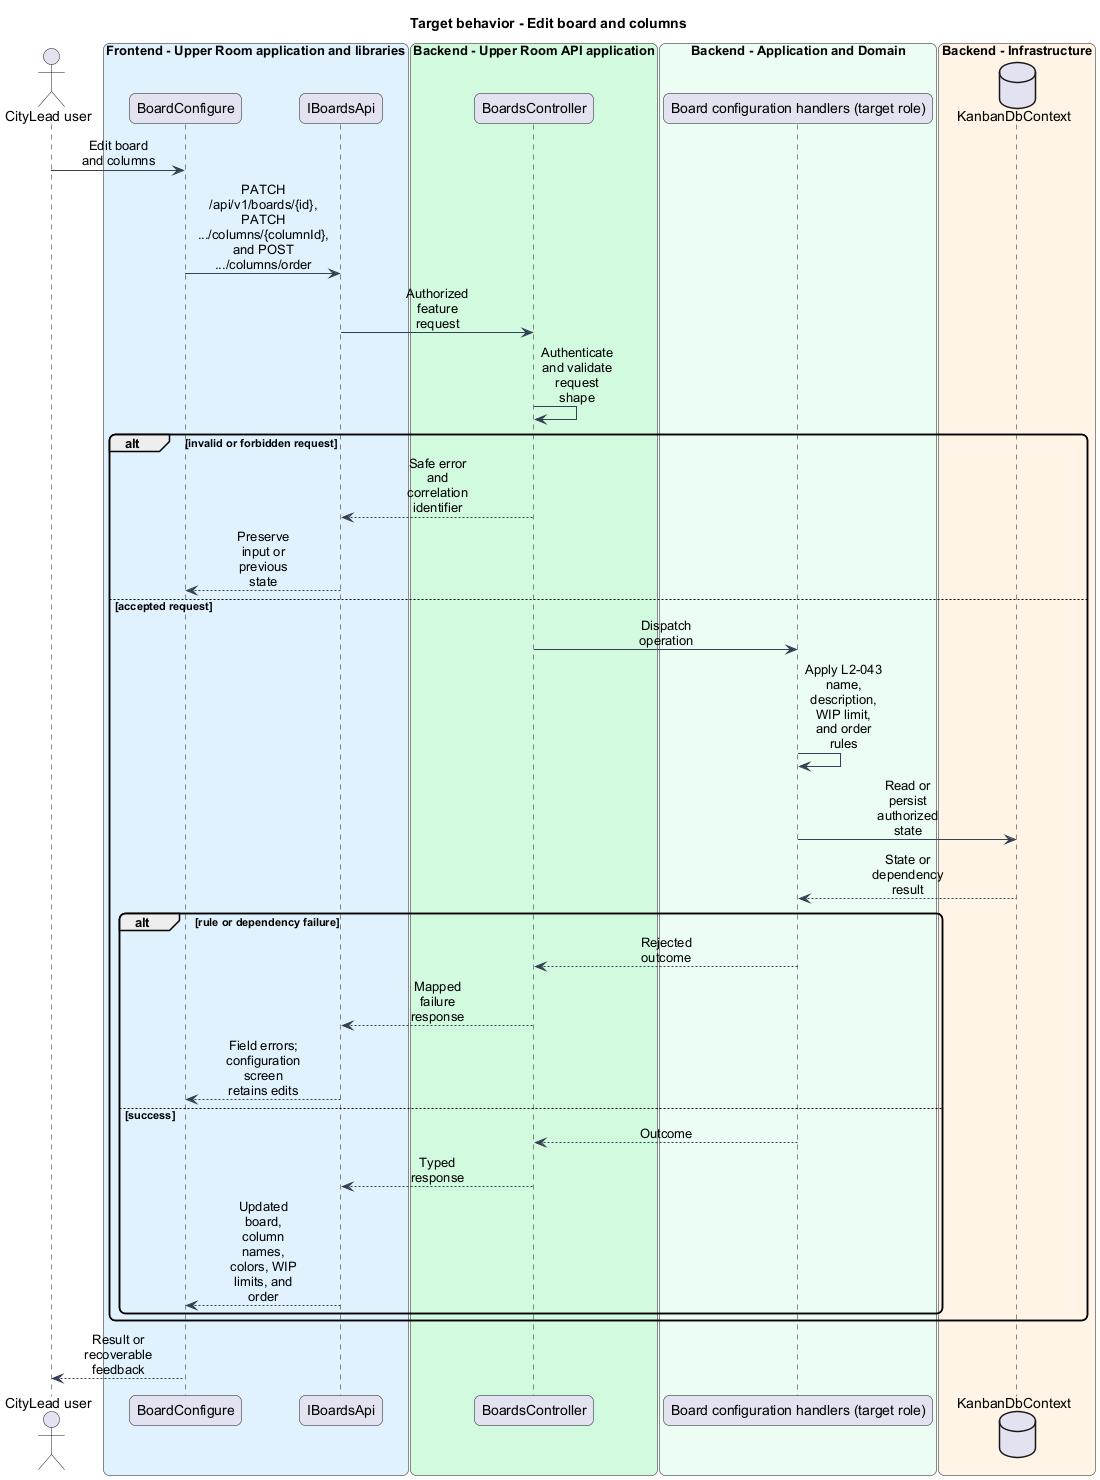

The diagram above was rendered by PlantUML. Its source (embedded in the PNG):
@startuml
skinparam backgroundColor #FFFFFF
skinparam shadowing false
skinparam roundcorner 12
skinparam defaultFontName Arial
skinparam ArrowColor #344054
skinparam sequenceMessageAlign center
skinparam maxMessageSize 80
skinparam class {
  BorderColor #344054
  FontColor #101828
  BackgroundColor #F9FAFB
}
title Target behavior - Edit board and columns
actor "CityLead user" as actor
box "Frontend - Upper Room application and libraries" #E0F2FE
participant "BoardConfigure" as page
participant "IBoardsApi" as client
end box
box "Backend - Upper Room API application" #D1FADF
participant "BoardsController" as boundary
end box
box "Backend - Application and Domain" #ECFDF3
participant "Board configuration handlers (target role)" as logic
end box
box "Backend - Infrastructure" #FFF4E5
database "KanbanDbContext" as state
end box
actor -> page : Edit board and columns
page -> client : PATCH /api/v1/boards/{id}, PATCH .../columns/{columnId}, and POST .../columns/order
client -> boundary : Authorized feature request
boundary -> boundary : Authenticate and validate request shape
alt invalid or forbidden request
boundary --> client : Safe error and correlation identifier
client --> page : Preserve input or previous state
else accepted request
boundary -> logic : Dispatch operation
logic -> logic : Apply L2-043 name, description, WIP limit, and order rules
logic -> state : Read or persist authorized state
state --> logic : State or dependency result
alt rule or dependency failure
logic --> boundary : Rejected outcome
boundary --> client : Mapped failure response
client --> page : Field errors; configuration screen retains edits
else success
logic --> boundary : Outcome
boundary --> client : Typed response
client --> page : Updated board, column names, colors, WIP limits, and order
end
end
page --> actor : Result or recoverable feedback
@enduml